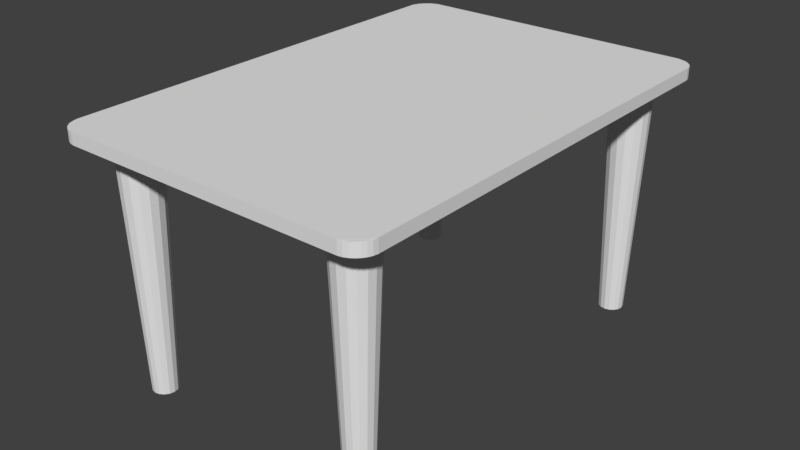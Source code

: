 # Source: Table.blend  (saved by Blender 2.79.0; exported with 4.5.12 LTS)
import bpy
from mathutils import Matrix  # noqa: F401  (used for matrix-valued properties, if any)

bpy.ops.wm.read_factory_settings(use_empty=True)
scene = bpy.context.scene
scene.name = 'Scene'

# ---- collections
col_collection_1 = bpy.data.collections.new('Collection 1'); scene.collection.children.link(col_collection_1)

# ---- world
world_world = bpy.data.worlds.new('World'); scene.world = world_world
world_world.color = (0.05088, 0.05088, 0.05088)
world_world.use_sun_shadow = False
world_world.sun_shadow_jitter_overblur = 0.0
world_world.cycles.sampling_method = 'MANUAL'

# ---- meshes
me_cube_001 = bpy.data.meshes.new('Cube.001')
me_cube_001.from_pydata([(-1.35, -2.127, 1.935), (-1.39, -2.121, 1.936), (-1.422, -2.094, 1.935), (-1.429, -2.106, 1.937), (-1.46, -2.085, 1.937), (-1.442, -2.086, 1.936), (-1.51, -2.025, 1.937), (-1.49, -2.038, 1.936), (-1.489, -2.056, 1.937), (-1.525, -1.986, 1.936), (-1.531, -1.946, 1.935), (-1.498, -2.018, 1.935), (-1.531, -1.946, 2.049), (-1.525, -1.986, 2.047), (-1.498, -2.018, 2.048), (-1.51, -2.025, 2.047), (-1.489, -2.056, 2.046), (-1.49, -2.038, 2.048), (-1.35, -2.127, 2.049), (-1.422, -2.094, 2.048), (-1.39, -2.121, 2.047), (-1.442, -2.086, 2.048), (-1.46, -2.085, 2.046), (-1.429, -2.106, 2.047), (-1.531, 2.141, 1.935), (-1.525, 2.181, 1.936), (-1.498, 2.214, 1.935), (-1.51, 2.22, 1.937), (-1.489, 2.251, 1.937), (-1.49, 2.234, 1.936), (-1.35, 2.323, 1.935), (-1.422, 2.289, 1.935), (-1.39, 2.316, 1.936), (-1.442, 2.281, 1.936), (-1.46, 2.281, 1.937), (-1.429, 2.301, 1.937), (-1.35, 2.323, 2.049), (-1.39, 2.316, 2.047), (-1.422, 2.289, 2.048), (-1.429, 2.301, 2.047), (-1.46, 2.281, 2.046), (-1.442, 2.281, 2.048), (-1.51, 2.22, 2.047), (-1.49, 2.234, 2.048), (-1.489, 2.251, 2.046), (-1.525, 2.181, 2.047), (-1.531, 2.141, 2.049), (-1.498, 2.214, 2.048), (1.531, -1.946, 1.935), (1.525, -1.986, 1.936), (1.498, -2.018, 1.935), (1.51, -2.025, 1.937), (1.489, -2.056, 1.937), (1.49, -2.038, 1.936), (1.35, -2.127, 1.935), (1.422, -2.094, 1.935), (1.39, -2.121, 1.936), (1.442, -2.086, 1.936), (1.46, -2.085, 1.937), (1.429, -2.106, 1.937), (1.35, -2.127, 2.049), (1.39, -2.121, 2.047), (1.422, -2.094, 2.048), (1.429, -2.106, 2.047), (1.46, -2.085, 2.046), (1.442, -2.086, 2.048), (1.51, -2.025, 2.047), (1.49, -2.038, 2.048), (1.489, -2.056, 2.046), (1.525, -1.986, 2.047), (1.531, -1.946, 2.049), (1.498, -2.018, 2.048), (1.35, 2.323, 1.935), (1.39, 2.316, 1.936), (1.422, 2.289, 1.935), (1.429, 2.301, 1.937), (1.46, 2.281, 1.937), (1.442, 2.281, 1.936), (1.531, 2.141, 1.935), (1.498, 2.214, 1.935), (1.525, 2.181, 1.936), (1.49, 2.234, 1.936), (1.489, 2.251, 1.937), (1.51, 2.22, 1.937), (1.531, 2.141, 2.049), (1.525, 2.181, 2.047), (1.498, 2.214, 2.048), (1.51, 2.22, 2.047), (1.489, 2.251, 2.046), (1.49, 2.234, 2.048), (1.429, 2.301, 2.047), (1.442, 2.281, 2.048), (1.46, 2.281, 2.046), (1.39, 2.316, 2.047), (1.35, 2.323, 2.049), (1.422, 2.289, 2.048)], [], [(19, 14, 17, 21), (85, 80, 83, 87), (37, 32, 35, 39), (31, 26, 29, 33), (61, 56, 59, 63), (4, 22, 16, 8), (47, 38, 41, 43), (64, 58, 52, 68), (13, 9, 6, 15), (1, 20, 23, 3), (54, 60, 18, 0), (84, 94, 36, 46, 12, 18, 60, 70), (10, 12, 46, 24), (55, 50, 53, 57), (30, 36, 94, 72), (25, 45, 42, 27), (40, 34, 28, 44), (95, 86, 89, 91), (73, 93, 90, 75), (88, 82, 76, 92), (79, 74, 77, 81), (71, 62, 65, 67), (49, 69, 66, 51), (78, 84, 70, 48), (11, 2, 5, 7), (0, 1, 2), (3, 4, 5), (6, 7, 8), (9, 10, 11), (12, 13, 14), (15, 16, 17), (18, 19, 20), (21, 22, 23), (24, 25, 26), (27, 28, 29), (30, 31, 32), (33, 34, 35), (36, 37, 38), (39, 40, 41), (42, 43, 44), (45, 46, 47), (48, 49, 50), (51, 52, 53), (54, 55, 56), (57, 58, 59), (60, 61, 62), (63, 64, 65), (66, 67, 68), (69, 70, 71), (72, 73, 74), (75, 76, 77), (78, 79, 80), (81, 82, 83), (84, 85, 86), (87, 88, 89), (90, 91, 92), (93, 94, 95), (6, 9, 11, 7), (10, 0, 2, 11), (1, 3, 5, 2), (4, 8, 7, 5), (0, 18, 20, 1), (19, 21, 23, 20), (22, 4, 3, 23), (18, 12, 14, 19), (13, 15, 17, 14), (16, 22, 21, 17), (12, 10, 9, 13), (8, 16, 15, 6), (42, 45, 47, 43), (46, 36, 38, 47), (37, 39, 41, 38), (40, 44, 43, 41), (36, 30, 32, 37), (31, 33, 35, 32), (34, 40, 39, 35), (30, 24, 26, 31), (25, 27, 29, 26), (28, 34, 33, 29), (24, 46, 45, 25), (44, 28, 27, 42), (90, 93, 95, 91), (94, 84, 86, 95), (85, 87, 89, 86), (88, 92, 91, 89), (84, 78, 80, 85), (79, 81, 83, 80), (82, 88, 87, 83), (78, 72, 74, 79), (73, 75, 77, 74), (76, 82, 81, 77), (72, 94, 93, 73), (92, 76, 75, 90), (66, 69, 71, 67), (70, 60, 62, 71), (61, 63, 65, 62), (64, 68, 67, 65), (60, 54, 56, 61), (55, 57, 59, 56), (58, 64, 63, 59), (54, 48, 50, 55), (49, 51, 53, 50), (52, 58, 57, 53), (48, 70, 69, 49), (68, 52, 51, 66), (24, 30, 72, 78, 48, 54, 0, 10)])
me_cube_001.use_remesh_preserve_volume = False
me_cube_001.use_remesh_preserve_attributes = False
me_cube_001.use_mirror_vertex_groups = False
me_cube_001.update()
me_cylinder = bpy.data.meshes.new('Cylinder')
me_cylinder.from_pydata([(1.122, -1.594, 0.0), (1.122, -1.509, 2.361), (1.166, -1.602, 0.0), (1.199, -1.525, 2.361), (1.204, -1.628, 0.0), (1.264, -1.568, 2.361), (1.23, -1.666, 0.0), (1.308, -1.634, 2.361), (1.239, -1.711, 0.0), (1.323, -1.711, 2.361), (1.23, -1.756, 0.0), (1.308, -1.788, 2.361), (1.204, -1.794, 0.0), (1.264, -1.853, 2.361), (1.166, -1.819, 0.0), (1.199, -1.897, 2.361), (1.122, -1.828, 0.0), (1.122, -1.912, 2.361), (1.077, -1.819, 0.0), (1.045, -1.897, 2.361), (1.039, -1.794, 0.0), (0.9792, -1.853, 2.361), (1.013, -1.756, 0.0), (0.9356, -1.788, 2.361), (1.004, -1.711, 0.0), (0.9203, -1.711, 2.361), (1.013, -1.666, 0.0), (0.9356, -1.634, 2.361), (1.039, -1.628, 0.0), (0.9792, -1.568, 2.361), (1.077, -1.602, 0.0), (1.045, -1.525, 2.361)], [], [(0, 1, 3, 2), (2, 3, 5, 4), (4, 5, 7, 6), (6, 7, 9, 8), (8, 9, 11, 10), (10, 11, 13, 12), (12, 13, 15, 14), (14, 15, 17, 16), (16, 17, 19, 18), (18, 19, 21, 20), (20, 21, 23, 22), (22, 23, 25, 24), (24, 25, 27, 26), (26, 27, 29, 28), (3, 1, 31, 29, 27, 25, 23, 21, 19, 17, 15, 13, 11, 9, 7, 5), (28, 29, 31, 30), (30, 31, 1, 0), (0, 2, 4, 6, 8, 10, 12, 14, 16, 18, 20, 22, 24, 26, 28, 30)])
me_cylinder.use_remesh_preserve_volume = False
me_cylinder.use_remesh_preserve_attributes = False
me_cylinder.use_mirror_vertex_groups = False
me_cylinder.update()

# ---- objects
ob_empty = bpy.data.objects.new('Empty', None)
ob_cube = bpy.data.objects.new('Cube', me_cube_001)
ob_cylinder = bpy.data.objects.new('Cylinder', me_cylinder)

# ---- transforms, parenting, visibility, modifiers, constraints
ob_empty.location = (0.0, 0.0, 0.0)
ob_empty.scale = (0.5397, 0.5397, 0.5397)
ob_empty.empty_image_offset = (0.0, 0.0)
ob_empty.lineart.crease_threshold = 0.0
ob_cube.parent = ob_empty
ob_cube.location = (0.0, 0.0, 0.3902)
ob_cube.lineart.crease_threshold = 0.0
ob_cylinder.parent = ob_empty
ob_cylinder.location = (0.0, 0.0, 0.0)
ob_cylinder.lineart.crease_threshold = 0.0
_m = ob_cylinder.modifiers.new('Array', 'ARRAY')
_m.use_constant_offset = True
_m.constant_offset_displace = (0.0, 3.66, 0.0)
_m.use_relative_offset = False
_m.relative_offset_displace = (0.0, 0.0, 0.0)
_m.offset_object = ob_cube
_m = ob_cylinder.modifiers.new('Array.001', 'ARRAY')
_m.use_constant_offset = True
_m.constant_offset_displace = (-2.24, 0.0, 0.0)
_m.use_relative_offset = False

# ---- collection membership
col_collection_1.objects.link(ob_empty)
col_collection_1.objects.link(ob_cube)
col_collection_1.objects.link(ob_cylinder)

# ---- scene / render settings (as saved in the file)
scene.frame_start = 1; scene.frame_end = 250; scene.frame_set(2)
scene.render.engine = 'BLENDER_EEVEE_NEXT'
scene.render.resolution_percentage = 50
scene.render.dither_intensity = 0.0
scene.cycles.use_denoising = False
scene.cycles.samples = 128
scene.cycles.sampling_pattern = 'TABULATED_SOBOL'
scene.cycles.use_adaptive_sampling = False
scene.cycles.use_light_tree = False
scene.cycles.blur_glossy = 0.0
scene.cycles.sample_clamp_indirect = 0.0
scene.view_settings.view_transform = 'Standard'
bpy.context.view_layer.update()

# ---- added for rendering (the .blend has no active camera and no usable light): camera, sun
cam_auto = bpy.data.cameras.new('AutoCamera')
cam_auto.lens = 50.0
cam_auto.sensor_width = 36.0
cam_auto.clip_end = 1000.0
ob_auto_camera = bpy.data.objects.new('AutoCamera', cam_auto)
scene.collection.objects.link(ob_auto_camera)
ob_auto_camera.location = (2.95987, -3.49909, 3.02603)
ob_auto_camera.rotation_euler = (1.09748, -7.21219e-08, 0.694738)
scene.camera = ob_auto_camera
light_auto_sun = bpy.data.lights.new('AutoSun', 'SUN')
light_auto_sun.energy = 3.0
light_auto_sun.angle = 0.0523599
ob_auto_sun = bpy.data.objects.new('AutoSun', light_auto_sun)
scene.collection.objects.link(ob_auto_sun)
ob_auto_sun.rotation_euler = (0.872665, 0.174533, 0.523599)
bpy.context.view_layer.update()
